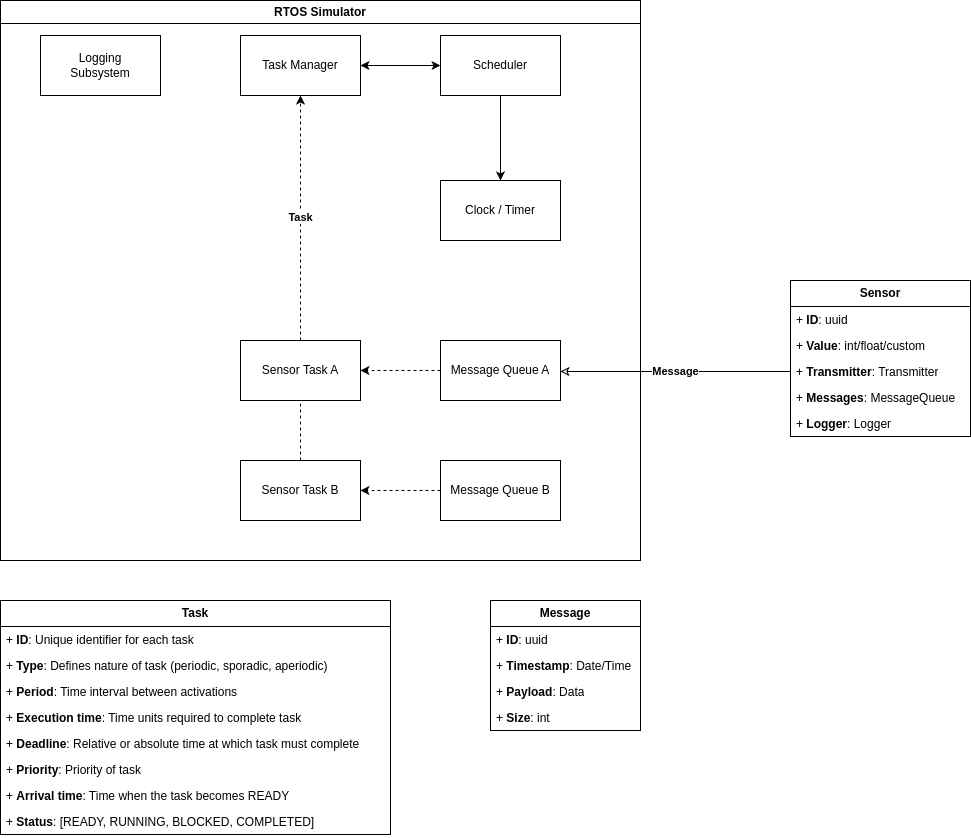

The diagram above was exported from draw.io. Its source (the exported page's mxGraphModel, read from the mxfile embedded in the PNG):
<mxGraphModel dx="1562" dy="1038" grid="1" gridSize="10" guides="1" tooltips="1" connect="1" arrows="1" fold="1" page="1" pageScale="1" pageWidth="1100" pageHeight="850" math="0" shadow="0">
  <root>
    <mxCell id="0" />
    <mxCell id="1" parent="0" />
    <mxCell id="rmXd2HP0paKcIJOTQnBb-1" value="&lt;b&gt;Sensor&lt;/b&gt;" style="swimlane;fontStyle=0;childLayout=stackLayout;horizontal=1;startSize=26;fillColor=none;horizontalStack=0;resizeParent=1;resizeParentMax=0;resizeLast=0;collapsible=1;marginBottom=0;whiteSpace=wrap;html=1;" parent="1" vertex="1">
      <mxGeometry x="910" y="400" width="180" height="156" as="geometry" />
    </mxCell>
    <mxCell id="rmXd2HP0paKcIJOTQnBb-2" value="+ &lt;b&gt;ID&lt;/b&gt;: uuid" style="text;strokeColor=none;fillColor=none;align=left;verticalAlign=top;spacingLeft=4;spacingRight=4;overflow=hidden;rotatable=0;points=[[0,0.5],[1,0.5]];portConstraint=eastwest;whiteSpace=wrap;html=1;" parent="rmXd2HP0paKcIJOTQnBb-1" vertex="1">
      <mxGeometry y="26" width="180" height="26" as="geometry" />
    </mxCell>
    <mxCell id="rmXd2HP0paKcIJOTQnBb-3" value="+ &lt;b&gt;Value&lt;/b&gt;: int/float/custom" style="text;strokeColor=none;fillColor=none;align=left;verticalAlign=top;spacingLeft=4;spacingRight=4;overflow=hidden;rotatable=0;points=[[0,0.5],[1,0.5]];portConstraint=eastwest;whiteSpace=wrap;html=1;" parent="rmXd2HP0paKcIJOTQnBb-1" vertex="1">
      <mxGeometry y="52" width="180" height="26" as="geometry" />
    </mxCell>
    <mxCell id="rmXd2HP0paKcIJOTQnBb-4" value="+ &lt;b&gt;Transmitter&lt;/b&gt;: Transmitter" style="text;strokeColor=none;fillColor=none;align=left;verticalAlign=top;spacingLeft=4;spacingRight=4;overflow=hidden;rotatable=0;points=[[0,0.5],[1,0.5]];portConstraint=eastwest;whiteSpace=wrap;html=1;" parent="rmXd2HP0paKcIJOTQnBb-1" vertex="1">
      <mxGeometry y="78" width="180" height="26" as="geometry" />
    </mxCell>
    <mxCell id="rmXd2HP0paKcIJOTQnBb-5" value="+ &lt;b&gt;Messages&lt;/b&gt;: MessageQueue" style="text;strokeColor=none;fillColor=none;align=left;verticalAlign=top;spacingLeft=4;spacingRight=4;overflow=hidden;rotatable=0;points=[[0,0.5],[1,0.5]];portConstraint=eastwest;whiteSpace=wrap;html=1;" parent="rmXd2HP0paKcIJOTQnBb-1" vertex="1">
      <mxGeometry y="104" width="180" height="26" as="geometry" />
    </mxCell>
    <mxCell id="rmXd2HP0paKcIJOTQnBb-6" value="+ &lt;b&gt;Logger&lt;/b&gt;: Logger" style="text;strokeColor=none;fillColor=none;align=left;verticalAlign=top;spacingLeft=4;spacingRight=4;overflow=hidden;rotatable=0;points=[[0,0.5],[1,0.5]];portConstraint=eastwest;whiteSpace=wrap;html=1;" parent="rmXd2HP0paKcIJOTQnBb-1" vertex="1">
      <mxGeometry y="130" width="180" height="26" as="geometry" />
    </mxCell>
    <mxCell id="LDWcUjGnwRGucsGz500y-1" value="RTOS Simulator" style="swimlane;whiteSpace=wrap;html=1;" vertex="1" parent="1">
      <mxGeometry x="120" y="120" width="640" height="560" as="geometry" />
    </mxCell>
    <mxCell id="LDWcUjGnwRGucsGz500y-2" style="edgeStyle=orthogonalEdgeStyle;rounded=0;orthogonalLoop=1;jettySize=auto;html=1;entryX=0;entryY=0.5;entryDx=0;entryDy=0;startArrow=classic;startFill=1;" edge="1" parent="LDWcUjGnwRGucsGz500y-1" source="LDWcUjGnwRGucsGz500y-3" target="LDWcUjGnwRGucsGz500y-5">
      <mxGeometry relative="1" as="geometry" />
    </mxCell>
    <mxCell id="LDWcUjGnwRGucsGz500y-3" value="Task Manager" style="rounded=0;whiteSpace=wrap;html=1;" vertex="1" parent="LDWcUjGnwRGucsGz500y-1">
      <mxGeometry x="240" y="35" width="120" height="60" as="geometry" />
    </mxCell>
    <mxCell id="LDWcUjGnwRGucsGz500y-4" style="edgeStyle=orthogonalEdgeStyle;rounded=0;orthogonalLoop=1;jettySize=auto;html=1;entryX=0.5;entryY=0;entryDx=0;entryDy=0;" edge="1" parent="LDWcUjGnwRGucsGz500y-1" source="LDWcUjGnwRGucsGz500y-5" target="LDWcUjGnwRGucsGz500y-6">
      <mxGeometry relative="1" as="geometry" />
    </mxCell>
    <mxCell id="LDWcUjGnwRGucsGz500y-5" value="Scheduler" style="rounded=0;whiteSpace=wrap;html=1;" vertex="1" parent="LDWcUjGnwRGucsGz500y-1">
      <mxGeometry x="440" y="35" width="120" height="60" as="geometry" />
    </mxCell>
    <mxCell id="LDWcUjGnwRGucsGz500y-6" value="Clock / Timer" style="rounded=0;whiteSpace=wrap;html=1;" vertex="1" parent="LDWcUjGnwRGucsGz500y-1">
      <mxGeometry x="440" y="180" width="120" height="60" as="geometry" />
    </mxCell>
    <mxCell id="LDWcUjGnwRGucsGz500y-7" value="Task" style="edgeStyle=orthogonalEdgeStyle;rounded=0;orthogonalLoop=1;jettySize=auto;html=1;entryX=0.5;entryY=1;entryDx=0;entryDy=0;dashed=1;fontStyle=1" edge="1" parent="LDWcUjGnwRGucsGz500y-1" source="LDWcUjGnwRGucsGz500y-8" target="LDWcUjGnwRGucsGz500y-3">
      <mxGeometry relative="1" as="geometry" />
    </mxCell>
    <mxCell id="LDWcUjGnwRGucsGz500y-8" value="Sensor Task A" style="rounded=0;whiteSpace=wrap;html=1;" vertex="1" parent="LDWcUjGnwRGucsGz500y-1">
      <mxGeometry x="240" y="340" width="120" height="60" as="geometry" />
    </mxCell>
    <mxCell id="LDWcUjGnwRGucsGz500y-9" style="edgeStyle=orthogonalEdgeStyle;rounded=0;orthogonalLoop=1;jettySize=auto;html=1;entryX=0.5;entryY=1;entryDx=0;entryDy=0;endArrow=none;startFill=0;dashed=1;" edge="1" parent="LDWcUjGnwRGucsGz500y-1" source="LDWcUjGnwRGucsGz500y-10" target="LDWcUjGnwRGucsGz500y-8">
      <mxGeometry relative="1" as="geometry" />
    </mxCell>
    <mxCell id="LDWcUjGnwRGucsGz500y-10" value="Sensor Task B" style="rounded=0;whiteSpace=wrap;html=1;" vertex="1" parent="LDWcUjGnwRGucsGz500y-1">
      <mxGeometry x="240" y="460" width="120" height="60" as="geometry" />
    </mxCell>
    <mxCell id="LDWcUjGnwRGucsGz500y-11" style="edgeStyle=orthogonalEdgeStyle;rounded=0;orthogonalLoop=1;jettySize=auto;html=1;entryX=1;entryY=0.5;entryDx=0;entryDy=0;dashed=1;" edge="1" parent="LDWcUjGnwRGucsGz500y-1" source="LDWcUjGnwRGucsGz500y-12" target="LDWcUjGnwRGucsGz500y-8">
      <mxGeometry relative="1" as="geometry" />
    </mxCell>
    <mxCell id="LDWcUjGnwRGucsGz500y-12" value="Message Queue A" style="rounded=0;whiteSpace=wrap;html=1;" vertex="1" parent="LDWcUjGnwRGucsGz500y-1">
      <mxGeometry x="440" y="340" width="120" height="60" as="geometry" />
    </mxCell>
    <mxCell id="LDWcUjGnwRGucsGz500y-13" style="edgeStyle=orthogonalEdgeStyle;rounded=0;orthogonalLoop=1;jettySize=auto;html=1;entryX=1;entryY=0.5;entryDx=0;entryDy=0;dashed=1;" edge="1" parent="LDWcUjGnwRGucsGz500y-1" source="LDWcUjGnwRGucsGz500y-14" target="LDWcUjGnwRGucsGz500y-10">
      <mxGeometry relative="1" as="geometry" />
    </mxCell>
    <mxCell id="LDWcUjGnwRGucsGz500y-14" value="Message Queue B" style="rounded=0;whiteSpace=wrap;html=1;" vertex="1" parent="LDWcUjGnwRGucsGz500y-1">
      <mxGeometry x="440" y="460" width="120" height="60" as="geometry" />
    </mxCell>
    <mxCell id="LDWcUjGnwRGucsGz500y-15" value="Logging&lt;div&gt;Subsystem&lt;/div&gt;" style="rounded=0;whiteSpace=wrap;html=1;" vertex="1" parent="LDWcUjGnwRGucsGz500y-1">
      <mxGeometry x="40" y="35" width="120" height="60" as="geometry" />
    </mxCell>
    <mxCell id="LDWcUjGnwRGucsGz500y-16" value="Message" style="edgeStyle=orthogonalEdgeStyle;rounded=0;orthogonalLoop=1;jettySize=auto;html=1;entryX=0;entryY=0.5;entryDx=0;entryDy=0;startArrow=classic;startFill=0;endArrow=none;fontStyle=1" edge="1" parent="1" source="LDWcUjGnwRGucsGz500y-12" target="rmXd2HP0paKcIJOTQnBb-4">
      <mxGeometry relative="1" as="geometry">
        <Array as="points">
          <mxPoint x="800" y="491" />
          <mxPoint x="800" y="491" />
        </Array>
      </mxGeometry>
    </mxCell>
    <mxCell id="LDWcUjGnwRGucsGz500y-17" value="&lt;b&gt;Message&lt;/b&gt;" style="swimlane;fontStyle=0;childLayout=stackLayout;horizontal=1;startSize=26;fillColor=none;horizontalStack=0;resizeParent=1;resizeParentMax=0;resizeLast=0;collapsible=1;marginBottom=0;whiteSpace=wrap;html=1;" vertex="1" parent="1">
      <mxGeometry x="610" y="720" width="150" height="130" as="geometry" />
    </mxCell>
    <mxCell id="LDWcUjGnwRGucsGz500y-18" value="+ &lt;b&gt;ID&lt;/b&gt;: uuid" style="text;strokeColor=none;fillColor=none;align=left;verticalAlign=top;spacingLeft=4;spacingRight=4;overflow=hidden;rotatable=0;points=[[0,0.5],[1,0.5]];portConstraint=eastwest;whiteSpace=wrap;html=1;" vertex="1" parent="LDWcUjGnwRGucsGz500y-17">
      <mxGeometry y="26" width="150" height="26" as="geometry" />
    </mxCell>
    <mxCell id="LDWcUjGnwRGucsGz500y-19" value="+ &lt;b&gt;Timestamp&lt;/b&gt;: Date/Time" style="text;strokeColor=none;fillColor=none;align=left;verticalAlign=top;spacingLeft=4;spacingRight=4;overflow=hidden;rotatable=0;points=[[0,0.5],[1,0.5]];portConstraint=eastwest;whiteSpace=wrap;html=1;" vertex="1" parent="LDWcUjGnwRGucsGz500y-17">
      <mxGeometry y="52" width="150" height="26" as="geometry" />
    </mxCell>
    <mxCell id="LDWcUjGnwRGucsGz500y-20" value="+ &lt;b&gt;Payload&lt;/b&gt;: Data" style="text;strokeColor=none;fillColor=none;align=left;verticalAlign=top;spacingLeft=4;spacingRight=4;overflow=hidden;rotatable=0;points=[[0,0.5],[1,0.5]];portConstraint=eastwest;whiteSpace=wrap;html=1;" vertex="1" parent="LDWcUjGnwRGucsGz500y-17">
      <mxGeometry y="78" width="150" height="26" as="geometry" />
    </mxCell>
    <mxCell id="LDWcUjGnwRGucsGz500y-21" value="+ &lt;b&gt;Size&lt;/b&gt;: int" style="text;strokeColor=none;fillColor=none;align=left;verticalAlign=top;spacingLeft=4;spacingRight=4;overflow=hidden;rotatable=0;points=[[0,0.5],[1,0.5]];portConstraint=eastwest;whiteSpace=wrap;html=1;" vertex="1" parent="LDWcUjGnwRGucsGz500y-17">
      <mxGeometry y="104" width="150" height="26" as="geometry" />
    </mxCell>
    <mxCell id="LDWcUjGnwRGucsGz500y-22" value="&lt;b&gt;Task&lt;/b&gt;" style="swimlane;fontStyle=0;childLayout=stackLayout;horizontal=1;startSize=26;fillColor=none;horizontalStack=0;resizeParent=1;resizeParentMax=0;resizeLast=0;collapsible=1;marginBottom=0;whiteSpace=wrap;html=1;" vertex="1" parent="1">
      <mxGeometry x="120" y="720" width="390" height="234" as="geometry" />
    </mxCell>
    <mxCell id="LDWcUjGnwRGucsGz500y-23" value="+ &lt;b&gt;ID&lt;/b&gt;: Unique identifier for each task" style="text;strokeColor=none;fillColor=none;align=left;verticalAlign=top;spacingLeft=4;spacingRight=4;overflow=hidden;rotatable=0;points=[[0,0.5],[1,0.5]];portConstraint=eastwest;whiteSpace=wrap;html=1;" vertex="1" parent="LDWcUjGnwRGucsGz500y-22">
      <mxGeometry y="26" width="390" height="26" as="geometry" />
    </mxCell>
    <mxCell id="LDWcUjGnwRGucsGz500y-24" value="+ &lt;b&gt;Type&lt;/b&gt;: Defines nature of task (periodic, sporadic, aperiodic)" style="text;strokeColor=none;fillColor=none;align=left;verticalAlign=top;spacingLeft=4;spacingRight=4;overflow=hidden;rotatable=0;points=[[0,0.5],[1,0.5]];portConstraint=eastwest;whiteSpace=wrap;html=1;" vertex="1" parent="LDWcUjGnwRGucsGz500y-22">
      <mxGeometry y="52" width="390" height="26" as="geometry" />
    </mxCell>
    <mxCell id="LDWcUjGnwRGucsGz500y-25" value="+ &lt;b&gt;Period&lt;/b&gt;: Time interval between activations" style="text;strokeColor=none;fillColor=none;align=left;verticalAlign=top;spacingLeft=4;spacingRight=4;overflow=hidden;rotatable=0;points=[[0,0.5],[1,0.5]];portConstraint=eastwest;whiteSpace=wrap;html=1;" vertex="1" parent="LDWcUjGnwRGucsGz500y-22">
      <mxGeometry y="78" width="390" height="26" as="geometry" />
    </mxCell>
    <mxCell id="LDWcUjGnwRGucsGz500y-26" value="+ &lt;b&gt;Execution time&lt;/b&gt;: Time units required to complete task" style="text;strokeColor=none;fillColor=none;align=left;verticalAlign=top;spacingLeft=4;spacingRight=4;overflow=hidden;rotatable=0;points=[[0,0.5],[1,0.5]];portConstraint=eastwest;whiteSpace=wrap;html=1;" vertex="1" parent="LDWcUjGnwRGucsGz500y-22">
      <mxGeometry y="104" width="390" height="26" as="geometry" />
    </mxCell>
    <mxCell id="LDWcUjGnwRGucsGz500y-27" value="+ &lt;b&gt;Deadline&lt;/b&gt;: Relative or absolute time at which task must complete" style="text;strokeColor=none;fillColor=none;align=left;verticalAlign=top;spacingLeft=4;spacingRight=4;overflow=hidden;rotatable=0;points=[[0,0.5],[1,0.5]];portConstraint=eastwest;whiteSpace=wrap;html=1;" vertex="1" parent="LDWcUjGnwRGucsGz500y-22">
      <mxGeometry y="130" width="390" height="26" as="geometry" />
    </mxCell>
    <mxCell id="LDWcUjGnwRGucsGz500y-28" value="+ &lt;b&gt;Priority&lt;/b&gt;: Priority of task" style="text;strokeColor=none;fillColor=none;align=left;verticalAlign=top;spacingLeft=4;spacingRight=4;overflow=hidden;rotatable=0;points=[[0,0.5],[1,0.5]];portConstraint=eastwest;whiteSpace=wrap;html=1;" vertex="1" parent="LDWcUjGnwRGucsGz500y-22">
      <mxGeometry y="156" width="390" height="26" as="geometry" />
    </mxCell>
    <mxCell id="LDWcUjGnwRGucsGz500y-29" value="+ &lt;b&gt;Arrival time&lt;/b&gt;: Time when the task becomes READY" style="text;strokeColor=none;fillColor=none;align=left;verticalAlign=top;spacingLeft=4;spacingRight=4;overflow=hidden;rotatable=0;points=[[0,0.5],[1,0.5]];portConstraint=eastwest;whiteSpace=wrap;html=1;" vertex="1" parent="LDWcUjGnwRGucsGz500y-22">
      <mxGeometry y="182" width="390" height="26" as="geometry" />
    </mxCell>
    <mxCell id="LDWcUjGnwRGucsGz500y-30" value="+ &lt;b&gt;Status&lt;/b&gt;: [READY, RUNNING, BLOCKED, COMPLETED]" style="text;strokeColor=none;fillColor=none;align=left;verticalAlign=top;spacingLeft=4;spacingRight=4;overflow=hidden;rotatable=0;points=[[0,0.5],[1,0.5]];portConstraint=eastwest;whiteSpace=wrap;html=1;" vertex="1" parent="LDWcUjGnwRGucsGz500y-22">
      <mxGeometry y="208" width="390" height="26" as="geometry" />
    </mxCell>
  </root>
</mxGraphModel>